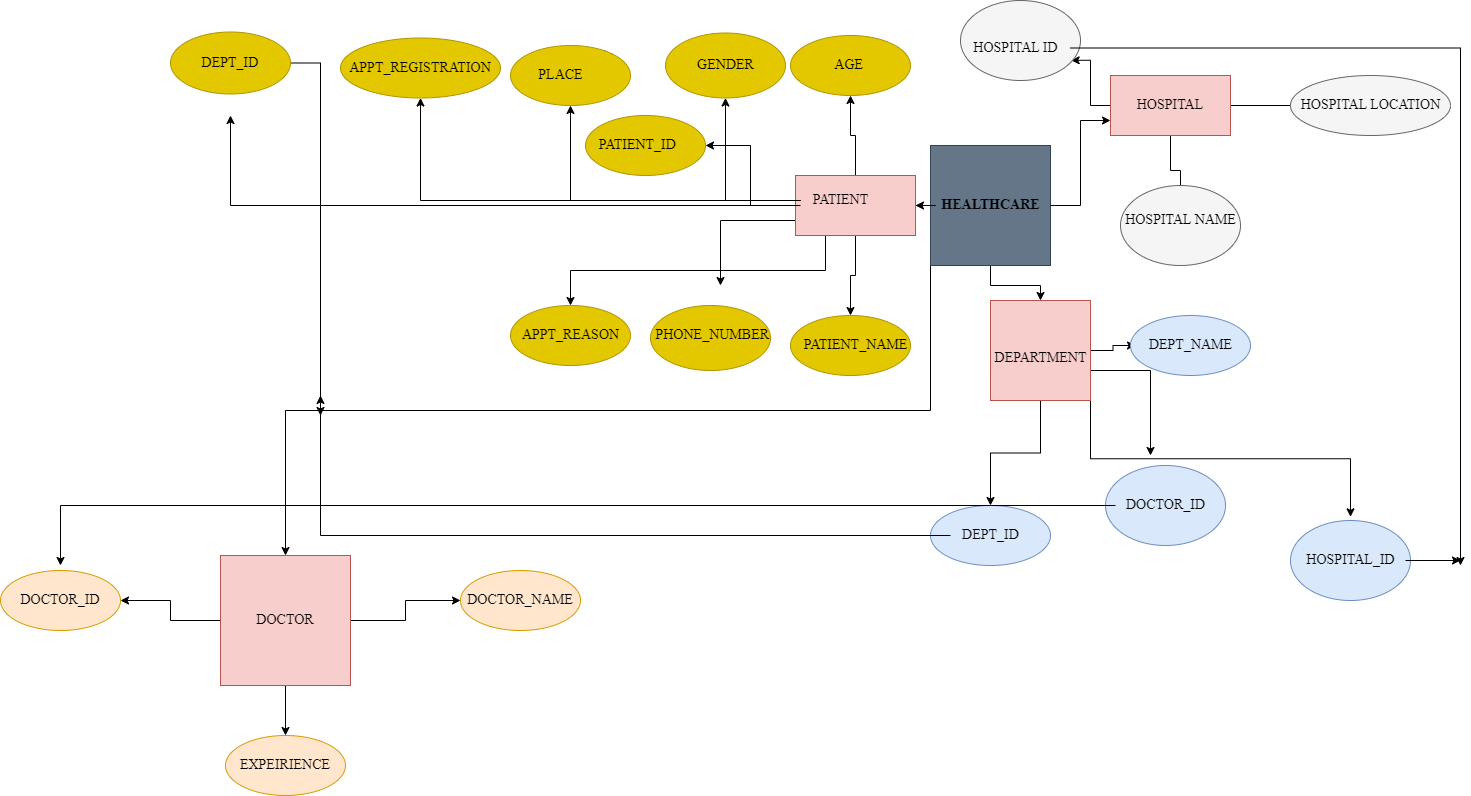

The diagram above was exported from draw.io. Its source (the exported page's mxGraphModel, read from the mxfile embedded in the PNG):
<mxGraphModel dx="2805" dy="1008" grid="1" gridSize="10" guides="1" tooltips="1" connect="1" arrows="1" fold="1" page="1" pageScale="1" pageWidth="850" pageHeight="1100" math="0" shadow="0">
  <root>
    <mxCell id="0" />
    <mxCell id="1" parent="0" />
    <mxCell id="ReDGOLtyvsCDh81uAftC-21" style="edgeStyle=orthogonalEdgeStyle;rounded=0;orthogonalLoop=1;jettySize=auto;html=1;entryX=0.5;entryY=0;entryDx=0;entryDy=0;fontFamily=Times New Roman;fontSize=14;" parent="1" source="ReDGOLtyvsCDh81uAftC-1" target="ReDGOLtyvsCDh81uAftC-20" edge="1">
      <mxGeometry relative="1" as="geometry" />
    </mxCell>
    <mxCell id="ReDGOLtyvsCDh81uAftC-75" style="edgeStyle=orthogonalEdgeStyle;rounded=0;orthogonalLoop=1;jettySize=auto;html=1;exitX=0;exitY=1;exitDx=0;exitDy=0;fontFamily=Times New Roman;fontSize=14;entryX=0.5;entryY=0;entryDx=0;entryDy=0;" parent="1" source="ReDGOLtyvsCDh81uAftC-1" edge="1" target="ReDGOLtyvsCDh81uAftC-76">
      <mxGeometry relative="1" as="geometry">
        <mxPoint x="-370.0000000000002" y="490" as="targetPoint" />
      </mxGeometry>
    </mxCell>
    <mxCell id="ReDGOLtyvsCDh81uAftC-1" value="" style="whiteSpace=wrap;html=1;aspect=fixed;labelBackgroundColor=#0066CC;fillColor=#647687;strokeColor=#314354;fontColor=#ffffff;" parent="1" vertex="1">
      <mxGeometry x="300" y="160" width="120" height="120" as="geometry" />
    </mxCell>
    <mxCell id="ReDGOLtyvsCDh81uAftC-42" value="" style="edgeStyle=orthogonalEdgeStyle;rounded=0;orthogonalLoop=1;jettySize=auto;html=1;fontFamily=Times New Roman;fontSize=14;" parent="1" source="ReDGOLtyvsCDh81uAftC-2" target="ReDGOLtyvsCDh81uAftC-41" edge="1">
      <mxGeometry relative="1" as="geometry" />
    </mxCell>
    <mxCell id="ReDGOLtyvsCDh81uAftC-74" style="edgeStyle=orthogonalEdgeStyle;rounded=0;orthogonalLoop=1;jettySize=auto;html=1;entryX=0;entryY=0.75;entryDx=0;entryDy=0;fontFamily=Times New Roman;fontSize=14;" parent="1" source="ReDGOLtyvsCDh81uAftC-2" target="ReDGOLtyvsCDh81uAftC-5" edge="1">
      <mxGeometry relative="1" as="geometry" />
    </mxCell>
    <mxCell id="ReDGOLtyvsCDh81uAftC-2" value="HEALTHCARE" style="text;html=1;resizable=0;autosize=1;align=center;verticalAlign=middle;points=[];fillColor=none;strokeColor=none;rounded=0;fontFamily=Times New Roman;fontStyle=1;fontSize=14;" parent="1" vertex="1">
      <mxGeometry x="300" y="205" width="120" height="30" as="geometry" />
    </mxCell>
    <mxCell id="ReDGOLtyvsCDh81uAftC-7" style="edgeStyle=orthogonalEdgeStyle;rounded=0;orthogonalLoop=1;jettySize=auto;html=1;fontFamily=Times New Roman;fontSize=14;" parent="1" source="ReDGOLtyvsCDh81uAftC-5" edge="1">
      <mxGeometry relative="1" as="geometry">
        <mxPoint x="670" y="120" as="targetPoint" />
      </mxGeometry>
    </mxCell>
    <mxCell id="ReDGOLtyvsCDh81uAftC-38" style="edgeStyle=orthogonalEdgeStyle;rounded=0;orthogonalLoop=1;jettySize=auto;html=1;fontFamily=Times New Roman;fontSize=14;" parent="1" source="ReDGOLtyvsCDh81uAftC-5" target="ReDGOLtyvsCDh81uAftC-17" edge="1">
      <mxGeometry relative="1" as="geometry" />
    </mxCell>
    <mxCell id="ReDGOLtyvsCDh81uAftC-39" style="edgeStyle=orthogonalEdgeStyle;rounded=0;orthogonalLoop=1;jettySize=auto;html=1;entryX=1.006;entryY=0.911;entryDx=0;entryDy=0;entryPerimeter=0;fontFamily=Times New Roman;fontSize=14;" parent="1" source="ReDGOLtyvsCDh81uAftC-5" target="ReDGOLtyvsCDh81uAftC-19" edge="1">
      <mxGeometry relative="1" as="geometry" />
    </mxCell>
    <mxCell id="ReDGOLtyvsCDh81uAftC-5" value="HOSPITAL" style="rounded=0;whiteSpace=wrap;html=1;fontFamily=Times New Roman;fontSize=14;fillColor=#f8cecc;strokeColor=#b85450;" parent="1" vertex="1">
      <mxGeometry x="480" y="90" width="120" height="60" as="geometry" />
    </mxCell>
    <mxCell id="ReDGOLtyvsCDh81uAftC-11" value="" style="ellipse;whiteSpace=wrap;html=1;fontSize=14;fontFamily=Times New Roman;rounded=0;fillColor=#f5f5f5;fontColor=#333333;strokeColor=#666666;" parent="1" vertex="1">
      <mxGeometry x="660" y="90" width="160" height="60" as="geometry" />
    </mxCell>
    <mxCell id="ReDGOLtyvsCDh81uAftC-13" value="" style="ellipse;whiteSpace=wrap;html=1;fontFamily=Times New Roman;fontSize=14;fillColor=#f5f5f5;fontColor=#333333;strokeColor=#666666;" parent="1" vertex="1">
      <mxGeometry x="490" y="200" width="120" height="80" as="geometry" />
    </mxCell>
    <mxCell id="ReDGOLtyvsCDh81uAftC-16" value="" style="ellipse;whiteSpace=wrap;html=1;fontFamily=Times New Roman;fontSize=14;fillColor=#f5f5f5;fontColor=#333333;strokeColor=#666666;" parent="1" vertex="1">
      <mxGeometry x="330" y="15" width="120" height="80" as="geometry" />
    </mxCell>
    <mxCell id="ReDGOLtyvsCDh81uAftC-17" value="HOSPITAL NAME" style="text;html=1;resizable=0;autosize=1;align=center;verticalAlign=middle;points=[];rounded=0;fontFamily=Times New Roman;fontSize=14;" parent="1" vertex="1">
      <mxGeometry x="485" y="220" width="130" height="30" as="geometry" />
    </mxCell>
    <mxCell id="ReDGOLtyvsCDh81uAftC-18" value="HOSPITAL LOCATION" style="text;html=1;resizable=0;autosize=1;align=center;verticalAlign=middle;points=[];fillColor=none;strokeColor=none;rounded=0;fontFamily=Times New Roman;fontSize=14;" parent="1" vertex="1">
      <mxGeometry x="660" y="105" width="160" height="30" as="geometry" />
    </mxCell>
    <mxCell id="gbAPZM4DvAMGHcW1PdSX-3" style="edgeStyle=orthogonalEdgeStyle;rounded=0;orthogonalLoop=1;jettySize=auto;html=1;" edge="1" parent="1" source="ReDGOLtyvsCDh81uAftC-19">
      <mxGeometry relative="1" as="geometry">
        <mxPoint x="830" y="580" as="targetPoint" />
      </mxGeometry>
    </mxCell>
    <mxCell id="ReDGOLtyvsCDh81uAftC-19" value="HOSPITAL ID" style="text;html=1;resizable=0;autosize=1;align=center;verticalAlign=middle;points=[];fillColor=none;strokeColor=none;rounded=0;fontFamily=Times New Roman;fontSize=14;" parent="1" vertex="1">
      <mxGeometry x="330" y="47.5" width="110" height="30" as="geometry" />
    </mxCell>
    <mxCell id="ReDGOLtyvsCDh81uAftC-26" value="" style="edgeStyle=orthogonalEdgeStyle;rounded=0;orthogonalLoop=1;jettySize=auto;html=1;fontFamily=Times New Roman;fontSize=14;" parent="1" source="ReDGOLtyvsCDh81uAftC-20" target="ReDGOLtyvsCDh81uAftC-25" edge="1">
      <mxGeometry relative="1" as="geometry" />
    </mxCell>
    <mxCell id="ReDGOLtyvsCDh81uAftC-32" style="edgeStyle=orthogonalEdgeStyle;rounded=0;orthogonalLoop=1;jettySize=auto;html=1;exitX=1;exitY=0.7;exitDx=0;exitDy=0;fontFamily=Times New Roman;fontSize=14;exitPerimeter=0;" parent="1" source="ReDGOLtyvsCDh81uAftC-20" edge="1">
      <mxGeometry relative="1" as="geometry">
        <mxPoint x="520" y="470" as="targetPoint" />
      </mxGeometry>
    </mxCell>
    <mxCell id="ReDGOLtyvsCDh81uAftC-35" style="edgeStyle=orthogonalEdgeStyle;rounded=0;orthogonalLoop=1;jettySize=auto;html=1;exitX=1;exitY=1;exitDx=0;exitDy=0;fontFamily=Times New Roman;fontSize=14;" parent="1" source="ReDGOLtyvsCDh81uAftC-20" edge="1">
      <mxGeometry relative="1" as="geometry">
        <mxPoint x="720" y="531.3333740234375" as="targetPoint" />
      </mxGeometry>
    </mxCell>
    <mxCell id="ReDGOLtyvsCDh81uAftC-89" style="edgeStyle=orthogonalEdgeStyle;rounded=0;orthogonalLoop=1;jettySize=auto;html=1;fontFamily=Times New Roman;fontSize=14;" parent="1" source="ReDGOLtyvsCDh81uAftC-20" target="ReDGOLtyvsCDh81uAftC-30" edge="1">
      <mxGeometry relative="1" as="geometry" />
    </mxCell>
    <mxCell id="ReDGOLtyvsCDh81uAftC-20" value="" style="whiteSpace=wrap;html=1;aspect=fixed;fontFamily=Times New Roman;fontSize=14;fillColor=#f8cecc;strokeColor=#b85450;" parent="1" vertex="1">
      <mxGeometry x="360" y="315" width="100" height="100" as="geometry" />
    </mxCell>
    <mxCell id="ReDGOLtyvsCDh81uAftC-23" value="DEPARTMENT" style="text;html=1;resizable=0;autosize=1;align=center;verticalAlign=middle;points=[];fillColor=none;strokeColor=none;rounded=0;fontFamily=Times New Roman;fontSize=14;" parent="1" vertex="1">
      <mxGeometry x="350" y="357.5" width="120" height="30" as="geometry" />
    </mxCell>
    <mxCell id="ReDGOLtyvsCDh81uAftC-25" value="" style="ellipse;whiteSpace=wrap;html=1;fontSize=14;fontFamily=Times New Roman;fillColor=#dae8fc;strokeColor=#6c8ebf;" parent="1" vertex="1">
      <mxGeometry x="300" y="520" width="120" height="60" as="geometry" />
    </mxCell>
    <mxCell id="gbAPZM4DvAMGHcW1PdSX-8" style="edgeStyle=orthogonalEdgeStyle;rounded=0;orthogonalLoop=1;jettySize=auto;html=1;" edge="1" parent="1" source="ReDGOLtyvsCDh81uAftC-27">
      <mxGeometry relative="1" as="geometry">
        <mxPoint x="-310" y="410" as="targetPoint" />
      </mxGeometry>
    </mxCell>
    <mxCell id="ReDGOLtyvsCDh81uAftC-27" value="DEPT_ID" style="text;html=1;resizable=0;autosize=1;align=center;verticalAlign=middle;points=[];fillColor=none;strokeColor=none;rounded=0;fontFamily=Times New Roman;fontSize=14;" parent="1" vertex="1">
      <mxGeometry x="320" y="535" width="80" height="30" as="geometry" />
    </mxCell>
    <mxCell id="ReDGOLtyvsCDh81uAftC-28" value="" style="ellipse;whiteSpace=wrap;html=1;fontFamily=Times New Roman;fontSize=14;fillColor=#dae8fc;strokeColor=#6c8ebf;" parent="1" vertex="1">
      <mxGeometry x="500" y="330" width="120" height="60" as="geometry" />
    </mxCell>
    <mxCell id="ReDGOLtyvsCDh81uAftC-30" value="DEPT_NAME" style="text;html=1;resizable=0;autosize=1;align=center;verticalAlign=middle;points=[];fillColor=none;strokeColor=none;rounded=0;fontFamily=Times New Roman;fontSize=14;" parent="1" vertex="1">
      <mxGeometry x="505" y="345" width="110" height="30" as="geometry" />
    </mxCell>
    <mxCell id="ReDGOLtyvsCDh81uAftC-33" value="" style="ellipse;whiteSpace=wrap;html=1;fontFamily=Times New Roman;fontSize=14;fillColor=#dae8fc;strokeColor=#6c8ebf;" parent="1" vertex="1">
      <mxGeometry x="475" y="480" width="120" height="80" as="geometry" />
    </mxCell>
    <mxCell id="gbAPZM4DvAMGHcW1PdSX-11" style="edgeStyle=orthogonalEdgeStyle;rounded=0;orthogonalLoop=1;jettySize=auto;html=1;" edge="1" parent="1" source="ReDGOLtyvsCDh81uAftC-34">
      <mxGeometry relative="1" as="geometry">
        <mxPoint x="-570" y="580" as="targetPoint" />
      </mxGeometry>
    </mxCell>
    <mxCell id="ReDGOLtyvsCDh81uAftC-34" value="DOCTOR_ID" style="text;html=1;resizable=0;autosize=1;align=center;verticalAlign=middle;points=[];fillColor=none;strokeColor=none;rounded=0;fontFamily=Times New Roman;fontSize=14;" parent="1" vertex="1">
      <mxGeometry x="485" y="505" width="100" height="30" as="geometry" />
    </mxCell>
    <mxCell id="ReDGOLtyvsCDh81uAftC-36" value="" style="ellipse;whiteSpace=wrap;html=1;fontFamily=Times New Roman;fontSize=14;fillColor=#dae8fc;strokeColor=#6c8ebf;" parent="1" vertex="1">
      <mxGeometry x="660" y="535" width="120" height="80" as="geometry" />
    </mxCell>
    <mxCell id="gbAPZM4DvAMGHcW1PdSX-4" style="edgeStyle=orthogonalEdgeStyle;rounded=0;orthogonalLoop=1;jettySize=auto;html=1;" edge="1" parent="1" source="ReDGOLtyvsCDh81uAftC-37">
      <mxGeometry relative="1" as="geometry">
        <mxPoint x="830" y="575" as="targetPoint" />
      </mxGeometry>
    </mxCell>
    <mxCell id="ReDGOLtyvsCDh81uAftC-37" value="HOSPITAL_ID" style="text;html=1;resizable=0;autosize=1;align=center;verticalAlign=middle;points=[];fillColor=none;strokeColor=none;rounded=0;fontFamily=Times New Roman;fontSize=14;" parent="1" vertex="1">
      <mxGeometry x="665" y="560" width="110" height="30" as="geometry" />
    </mxCell>
    <mxCell id="ReDGOLtyvsCDh81uAftC-45" value="" style="edgeStyle=orthogonalEdgeStyle;rounded=0;orthogonalLoop=1;jettySize=auto;html=1;fontFamily=Times New Roman;fontSize=14;" parent="1" source="ReDGOLtyvsCDh81uAftC-41" target="ReDGOLtyvsCDh81uAftC-44" edge="1">
      <mxGeometry relative="1" as="geometry" />
    </mxCell>
    <mxCell id="ReDGOLtyvsCDh81uAftC-47" value="" style="edgeStyle=orthogonalEdgeStyle;rounded=0;orthogonalLoop=1;jettySize=auto;html=1;fontFamily=Times New Roman;fontSize=14;" parent="1" source="ReDGOLtyvsCDh81uAftC-41" target="ReDGOLtyvsCDh81uAftC-46" edge="1">
      <mxGeometry relative="1" as="geometry" />
    </mxCell>
    <mxCell id="ReDGOLtyvsCDh81uAftC-49" value="" style="edgeStyle=orthogonalEdgeStyle;rounded=0;orthogonalLoop=1;jettySize=auto;html=1;fontFamily=Times New Roman;fontSize=14;" parent="1" source="ReDGOLtyvsCDh81uAftC-41" target="ReDGOLtyvsCDh81uAftC-48" edge="1">
      <mxGeometry relative="1" as="geometry" />
    </mxCell>
    <mxCell id="ReDGOLtyvsCDh81uAftC-60" style="edgeStyle=orthogonalEdgeStyle;rounded=0;orthogonalLoop=1;jettySize=auto;html=1;exitX=0;exitY=0.75;exitDx=0;exitDy=0;fontFamily=Times New Roman;fontSize=14;" parent="1" source="ReDGOLtyvsCDh81uAftC-41" edge="1">
      <mxGeometry relative="1" as="geometry">
        <mxPoint x="90" y="300" as="targetPoint" />
      </mxGeometry>
    </mxCell>
    <mxCell id="ReDGOLtyvsCDh81uAftC-65" style="edgeStyle=orthogonalEdgeStyle;rounded=0;orthogonalLoop=1;jettySize=auto;html=1;exitX=0.25;exitY=1;exitDx=0;exitDy=0;fontFamily=Times New Roman;fontSize=14;" parent="1" source="ReDGOLtyvsCDh81uAftC-41" edge="1">
      <mxGeometry relative="1" as="geometry">
        <mxPoint x="-60" y="320" as="targetPoint" />
      </mxGeometry>
    </mxCell>
    <mxCell id="ReDGOLtyvsCDh81uAftC-41" value="" style="whiteSpace=wrap;html=1;fontFamily=Times New Roman;fontSize=14;fillColor=#f8cecc;strokeColor=#b85450;" parent="1" vertex="1">
      <mxGeometry x="165" y="190" width="120" height="60" as="geometry" />
    </mxCell>
    <mxCell id="ReDGOLtyvsCDh81uAftC-55" value="" style="edgeStyle=orthogonalEdgeStyle;rounded=0;orthogonalLoop=1;jettySize=auto;html=1;fontFamily=Times New Roman;fontSize=14;" parent="1" source="ReDGOLtyvsCDh81uAftC-43" target="ReDGOLtyvsCDh81uAftC-54" edge="1">
      <mxGeometry relative="1" as="geometry" />
    </mxCell>
    <mxCell id="ReDGOLtyvsCDh81uAftC-58" value="" style="edgeStyle=orthogonalEdgeStyle;rounded=0;orthogonalLoop=1;jettySize=auto;html=1;fontFamily=Times New Roman;fontSize=14;" parent="1" source="ReDGOLtyvsCDh81uAftC-43" target="ReDGOLtyvsCDh81uAftC-57" edge="1">
      <mxGeometry relative="1" as="geometry" />
    </mxCell>
    <mxCell id="ReDGOLtyvsCDh81uAftC-70" value="" style="edgeStyle=orthogonalEdgeStyle;rounded=0;orthogonalLoop=1;jettySize=auto;html=1;fontFamily=Times New Roman;fontSize=14;" parent="1" source="ReDGOLtyvsCDh81uAftC-43" target="ReDGOLtyvsCDh81uAftC-69" edge="1">
      <mxGeometry relative="1" as="geometry" />
    </mxCell>
    <mxCell id="ReDGOLtyvsCDh81uAftC-71" style="edgeStyle=orthogonalEdgeStyle;rounded=0;orthogonalLoop=1;jettySize=auto;html=1;fontFamily=Times New Roman;fontSize=14;" parent="1" source="ReDGOLtyvsCDh81uAftC-43" edge="1">
      <mxGeometry relative="1" as="geometry">
        <mxPoint x="-400.0000000000002" y="130" as="targetPoint" />
        <Array as="points">
          <mxPoint x="-400" y="220" />
        </Array>
      </mxGeometry>
    </mxCell>
    <mxCell id="ReDGOLtyvsCDh81uAftC-43" value="PATIENT" style="text;html=1;resizable=0;autosize=1;align=center;verticalAlign=middle;points=[];fillColor=none;strokeColor=none;rounded=0;fontFamily=Times New Roman;fontSize=14;" parent="1" vertex="1">
      <mxGeometry x="170" y="200" width="80" height="30" as="geometry" />
    </mxCell>
    <mxCell id="ReDGOLtyvsCDh81uAftC-44" value="" style="ellipse;whiteSpace=wrap;html=1;fontSize=14;fontFamily=Times New Roman;fillColor=#e3c800;fontColor=#000000;strokeColor=#B09500;" parent="1" vertex="1">
      <mxGeometry x="160" y="330" width="120" height="60" as="geometry" />
    </mxCell>
    <mxCell id="ReDGOLtyvsCDh81uAftC-46" value="" style="ellipse;whiteSpace=wrap;html=1;fontSize=14;fontFamily=Times New Roman;fillColor=#e3c800;fontColor=#000000;strokeColor=#B09500;" parent="1" vertex="1">
      <mxGeometry x="160" y="50" width="120" height="60" as="geometry" />
    </mxCell>
    <mxCell id="ReDGOLtyvsCDh81uAftC-48" value="" style="ellipse;whiteSpace=wrap;html=1;fontSize=14;fontFamily=Times New Roman;fillColor=#e3c800;fontColor=#000000;strokeColor=#B09500;" parent="1" vertex="1">
      <mxGeometry x="-45" y="130" width="120" height="60" as="geometry" />
    </mxCell>
    <mxCell id="ReDGOLtyvsCDh81uAftC-50" value="&amp;nbsp;PATIENT_ID" style="text;html=1;resizable=0;autosize=1;align=center;verticalAlign=middle;points=[];fillColor=none;strokeColor=none;rounded=0;fontFamily=Times New Roman;fontSize=14;" parent="1" vertex="1">
      <mxGeometry x="-45" y="145" width="100" height="30" as="geometry" />
    </mxCell>
    <mxCell id="ReDGOLtyvsCDh81uAftC-51" value="PATIENT_NAME" style="text;html=1;resizable=0;autosize=1;align=center;verticalAlign=middle;points=[];fillColor=none;strokeColor=none;rounded=0;fontFamily=Times New Roman;fontSize=14;" parent="1" vertex="1">
      <mxGeometry x="160" y="345" width="130" height="30" as="geometry" />
    </mxCell>
    <mxCell id="ReDGOLtyvsCDh81uAftC-52" value="AGE&amp;nbsp;" style="text;html=1;resizable=0;autosize=1;align=center;verticalAlign=middle;points=[];fillColor=none;strokeColor=none;rounded=0;fontFamily=Times New Roman;fontSize=14;" parent="1" vertex="1">
      <mxGeometry x="190" y="65" width="60" height="30" as="geometry" />
    </mxCell>
    <mxCell id="ReDGOLtyvsCDh81uAftC-54" value="" style="ellipse;whiteSpace=wrap;html=1;fontFamily=Times New Roman;fontSize=14;fillColor=#e3c800;fontColor=#000000;strokeColor=#B09500;" parent="1" vertex="1">
      <mxGeometry x="35" y="47.5" width="120" height="65" as="geometry" />
    </mxCell>
    <mxCell id="ReDGOLtyvsCDh81uAftC-56" value="GENDER" style="text;html=1;resizable=0;autosize=1;align=center;verticalAlign=middle;points=[];fillColor=none;strokeColor=none;rounded=0;fontFamily=Times New Roman;fontSize=14;" parent="1" vertex="1">
      <mxGeometry x="55" y="65" width="80" height="30" as="geometry" />
    </mxCell>
    <mxCell id="ReDGOLtyvsCDh81uAftC-90" style="edgeStyle=orthogonalEdgeStyle;rounded=0;orthogonalLoop=1;jettySize=auto;html=1;exitX=1;exitY=0;exitDx=0;exitDy=0;entryX=1.022;entryY=-0.186;entryDx=0;entryDy=0;entryPerimeter=0;fontFamily=Times New Roman;fontSize=14;" parent="1" source="ReDGOLtyvsCDh81uAftC-57" target="ReDGOLtyvsCDh81uAftC-59" edge="1">
      <mxGeometry relative="1" as="geometry" />
    </mxCell>
    <mxCell id="ReDGOLtyvsCDh81uAftC-57" value="" style="ellipse;whiteSpace=wrap;html=1;fontFamily=Times New Roman;fontSize=14;fillColor=#e3c800;fontColor=#000000;strokeColor=#B09500;" parent="1" vertex="1">
      <mxGeometry x="-120" y="60" width="120" height="60" as="geometry" />
    </mxCell>
    <mxCell id="ReDGOLtyvsCDh81uAftC-59" value="PLACE" style="text;html=1;resizable=0;autosize=1;align=center;verticalAlign=middle;points=[];fillColor=none;strokeColor=none;rounded=0;fontFamily=Times New Roman;fontSize=14;" parent="1" vertex="1">
      <mxGeometry x="-105" y="75" width="70" height="30" as="geometry" />
    </mxCell>
    <mxCell id="ReDGOLtyvsCDh81uAftC-61" value="" style="ellipse;whiteSpace=wrap;html=1;fontFamily=Times New Roman;fontSize=14;fillColor=#e3c800;fontColor=#000000;strokeColor=#B09500;" parent="1" vertex="1">
      <mxGeometry x="20" y="320" width="120" height="65" as="geometry" />
    </mxCell>
    <mxCell id="ReDGOLtyvsCDh81uAftC-62" value="&amp;nbsp;PHONE_NUMBER" style="text;html=1;resizable=0;autosize=1;align=center;verticalAlign=middle;points=[];fillColor=none;strokeColor=none;rounded=0;fontFamily=Times New Roman;fontSize=14;" parent="1" vertex="1">
      <mxGeometry x="10" y="335" width="140" height="30" as="geometry" />
    </mxCell>
    <mxCell id="ReDGOLtyvsCDh81uAftC-66" value="" style="ellipse;whiteSpace=wrap;html=1;fontFamily=Times New Roman;fontSize=14;fillColor=#e3c800;fontColor=#000000;strokeColor=#B09500;" parent="1" vertex="1">
      <mxGeometry x="-120" y="320" width="120" height="60" as="geometry" />
    </mxCell>
    <mxCell id="ReDGOLtyvsCDh81uAftC-67" value="APPT_REASON" style="text;html=1;resizable=0;autosize=1;align=center;verticalAlign=middle;points=[];fillColor=none;strokeColor=none;rounded=0;fontFamily=Times New Roman;fontSize=14;" parent="1" vertex="1">
      <mxGeometry x="-120" y="335" width="120" height="30" as="geometry" />
    </mxCell>
    <mxCell id="ReDGOLtyvsCDh81uAftC-69" value="APPT_REGISTRATION" style="ellipse;whiteSpace=wrap;html=1;fontFamily=Times New Roman;fontSize=14;fillColor=#e3c800;fontColor=#000000;strokeColor=#B09500;" parent="1" vertex="1">
      <mxGeometry x="-290" y="52.5" width="160" height="60" as="geometry" />
    </mxCell>
    <mxCell id="gbAPZM4DvAMGHcW1PdSX-7" style="edgeStyle=orthogonalEdgeStyle;rounded=0;orthogonalLoop=1;jettySize=auto;html=1;" edge="1" parent="1" source="ReDGOLtyvsCDh81uAftC-72">
      <mxGeometry relative="1" as="geometry">
        <mxPoint x="-310" y="430" as="targetPoint" />
      </mxGeometry>
    </mxCell>
    <mxCell id="ReDGOLtyvsCDh81uAftC-72" value="DEPT_ID" style="ellipse;whiteSpace=wrap;html=1;fontFamily=Times New Roman;fontSize=14;fillColor=#e3c800;fontColor=#000000;strokeColor=#B09500;" parent="1" vertex="1">
      <mxGeometry x="-460" y="46.5" width="120" height="62" as="geometry" />
    </mxCell>
    <mxCell id="ReDGOLtyvsCDh81uAftC-79" value="" style="edgeStyle=orthogonalEdgeStyle;rounded=0;orthogonalLoop=1;jettySize=auto;html=1;fontFamily=Times New Roman;fontSize=14;" parent="1" source="ReDGOLtyvsCDh81uAftC-76" target="ReDGOLtyvsCDh81uAftC-78" edge="1">
      <mxGeometry relative="1" as="geometry" />
    </mxCell>
    <mxCell id="ReDGOLtyvsCDh81uAftC-81" value="" style="edgeStyle=orthogonalEdgeStyle;rounded=0;orthogonalLoop=1;jettySize=auto;html=1;fontFamily=Times New Roman;fontSize=14;" parent="1" source="ReDGOLtyvsCDh81uAftC-76" target="ReDGOLtyvsCDh81uAftC-80" edge="1">
      <mxGeometry relative="1" as="geometry" />
    </mxCell>
    <mxCell id="ReDGOLtyvsCDh81uAftC-83" value="" style="edgeStyle=orthogonalEdgeStyle;rounded=0;orthogonalLoop=1;jettySize=auto;html=1;fontFamily=Times New Roman;fontSize=14;" parent="1" source="ReDGOLtyvsCDh81uAftC-76" target="ReDGOLtyvsCDh81uAftC-82" edge="1">
      <mxGeometry relative="1" as="geometry" />
    </mxCell>
    <mxCell id="ReDGOLtyvsCDh81uAftC-76" value="DOCTOR" style="whiteSpace=wrap;html=1;aspect=fixed;fontFamily=Times New Roman;fontSize=14;fillColor=#f8cecc;strokeColor=#b85450;" parent="1" vertex="1">
      <mxGeometry x="-410" y="570" width="130" height="130" as="geometry" />
    </mxCell>
    <mxCell id="ReDGOLtyvsCDh81uAftC-78" value="DOCTOR_NAME" style="ellipse;whiteSpace=wrap;html=1;fontSize=14;fontFamily=Times New Roman;fillColor=#ffe6cc;strokeColor=#d79b00;" parent="1" vertex="1">
      <mxGeometry x="-170" y="585" width="120" height="60" as="geometry" />
    </mxCell>
    <mxCell id="ReDGOLtyvsCDh81uAftC-80" value="EXPEIRIENCE" style="ellipse;whiteSpace=wrap;html=1;fontSize=14;fontFamily=Times New Roman;fillColor=#ffe6cc;strokeColor=#d79b00;" parent="1" vertex="1">
      <mxGeometry x="-405" y="750" width="120" height="60" as="geometry" />
    </mxCell>
    <mxCell id="ReDGOLtyvsCDh81uAftC-82" value="DOCTOR_ID" style="ellipse;whiteSpace=wrap;html=1;fontSize=14;fontFamily=Times New Roman;fillColor=#ffe6cc;strokeColor=#d79b00;" parent="1" vertex="1">
      <mxGeometry x="-630" y="585" width="120" height="60" as="geometry" />
    </mxCell>
  </root>
</mxGraphModel>